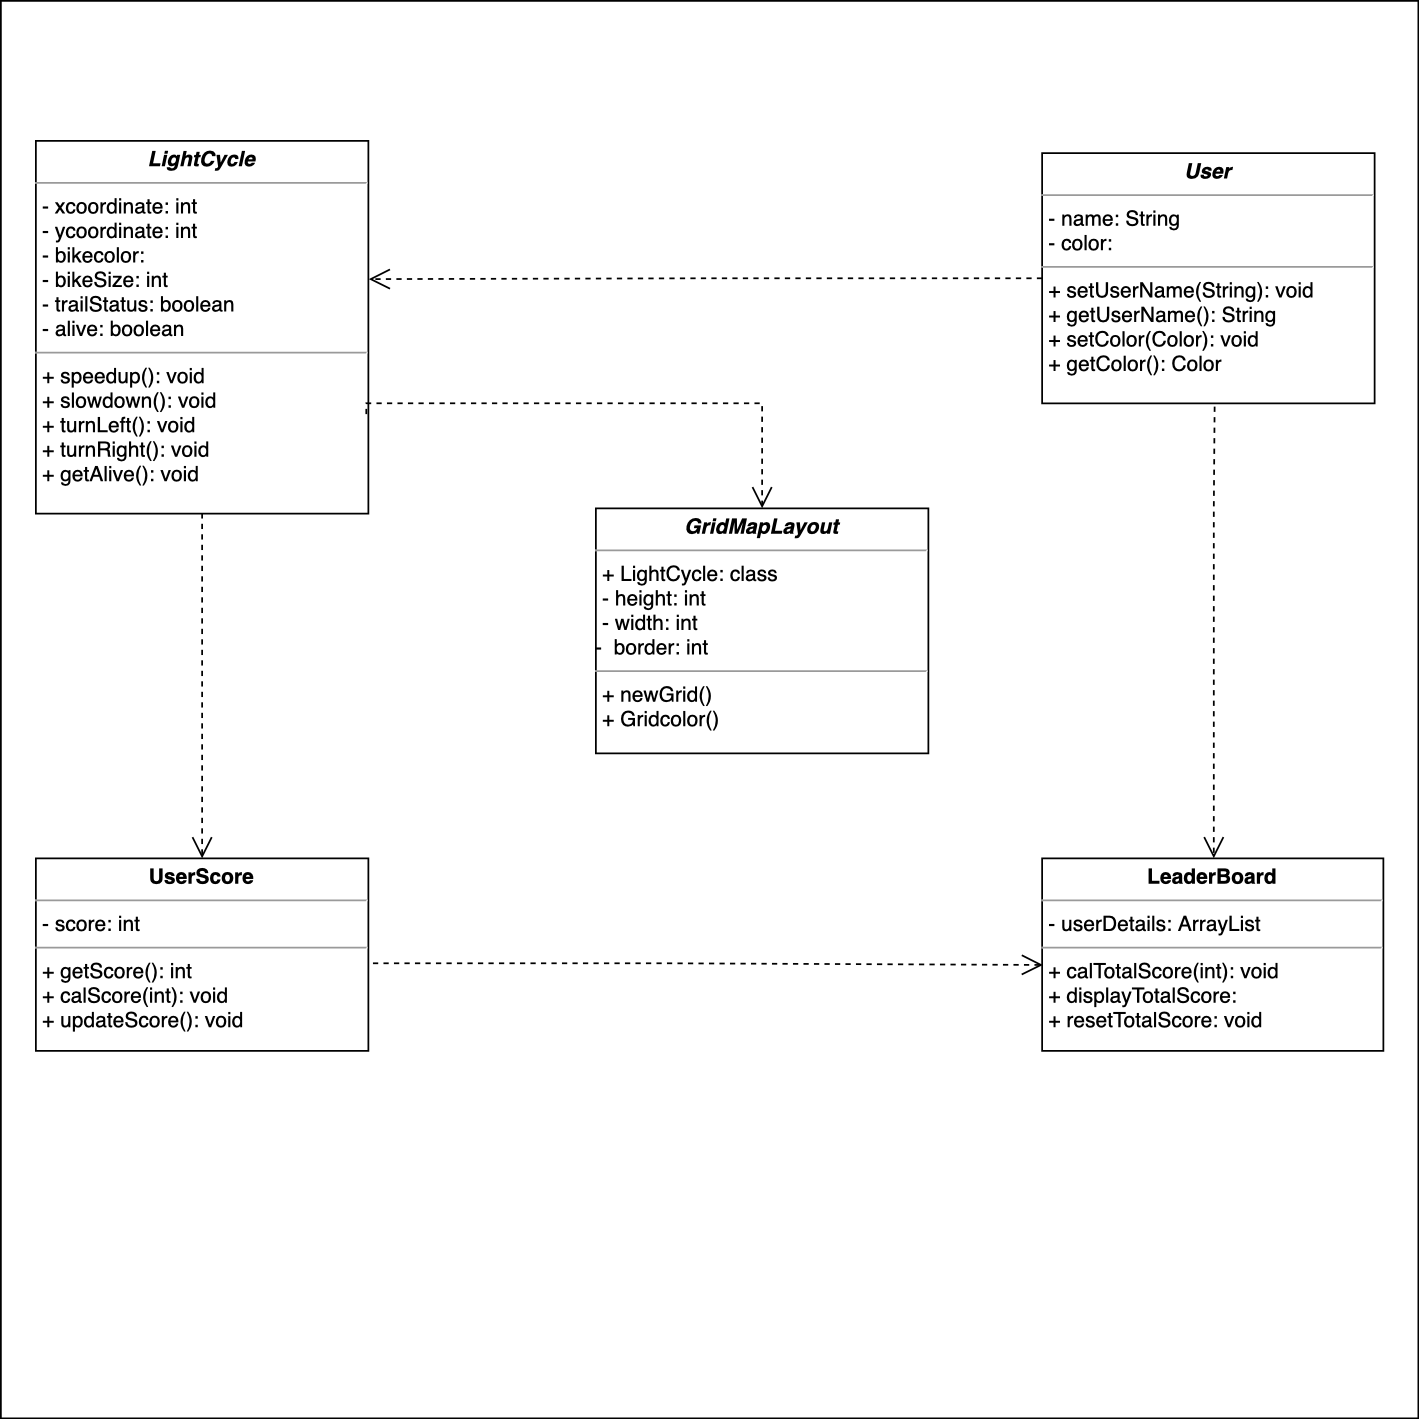

The diagram above was exported from draw.io. Its source (the exported page's mxGraphModel, read from the mxfile embedded in the PNG):
<mxGraphModel dx="915" dy="1001" grid="1" gridSize="10" guides="1" tooltips="1" connect="1" arrows="1" fold="1" page="1" pageScale="1" pageWidth="850" pageHeight="1100" background="#ffffff" math="0" shadow="0">
  <root>
    <mxCell id="0" />
    <mxCell id="1" parent="0" />
    <mxCell id="QXkUGm7DUNA_WTYffVvJ-6" value="" style="whiteSpace=wrap;html=1;aspect=fixed;" vertex="1" parent="1">
      <mxGeometry x="40" width="810" height="810" as="geometry" />
    </mxCell>
    <mxCell id="5d2195bd80daf111-12" value="&lt;p style=&quot;margin: 0px ; margin-top: 4px ; text-align: center&quot;&gt;&lt;b&gt;UserScore&lt;/b&gt;&lt;/p&gt;&lt;hr size=&quot;1&quot;&gt;&lt;p style=&quot;margin: 0px ; margin-left: 4px&quot;&gt;- score: int&lt;/p&gt;&lt;hr size=&quot;1&quot;&gt;&lt;p style=&quot;margin: 0px ; margin-left: 4px&quot;&gt;+ getScore(): int&lt;/p&gt;&lt;p style=&quot;margin: 0px ; margin-left: 4px&quot;&gt;+ calScore(int): void&lt;/p&gt;&lt;p style=&quot;margin: 0px ; margin-left: 4px&quot;&gt;+ updateScore(): void&lt;/p&gt;" style="verticalAlign=top;align=left;overflow=fill;fontSize=12;fontFamily=Helvetica;html=1;rounded=0;shadow=0;comic=0;labelBackgroundColor=none;strokeColor=#000000;strokeWidth=1;fillColor=#ffffff;" parent="1" vertex="1">
      <mxGeometry x="60" y="490" width="190" height="110" as="geometry" />
    </mxCell>
    <mxCell id="5d2195bd80daf111-15" value="&lt;p style=&quot;margin: 0px ; margin-top: 4px ; text-align: center&quot;&gt;&lt;i&gt;&lt;b&gt;GridMapLayout&lt;/b&gt;&lt;/i&gt;&lt;/p&gt;&lt;hr size=&quot;1&quot;&gt;&lt;p style=&quot;margin: 0px ; margin-left: 4px&quot;&gt;+ LightCycle: class&lt;br&gt;- height: int&lt;/p&gt;&lt;p style=&quot;margin: 0px ; margin-left: 4px&quot;&gt;- width: int&lt;/p&gt;- &amp;nbsp;border: int&lt;br&gt;&lt;hr size=&quot;1&quot;&gt;&lt;p style=&quot;margin: 0px ; margin-left: 4px&quot;&gt;+ newGrid()&lt;br&gt;+ Gridcolor()&lt;/p&gt;&lt;p style=&quot;margin: 0px ; margin-left: 4px&quot;&gt;&lt;br&gt;&lt;/p&gt;&lt;p style=&quot;margin: 0px ; margin-left: 4px&quot;&gt;&lt;br&gt;&lt;/p&gt;" style="verticalAlign=top;align=left;overflow=fill;fontSize=12;fontFamily=Helvetica;html=1;rounded=0;shadow=0;comic=0;labelBackgroundColor=none;strokeColor=#000000;strokeWidth=1;fillColor=#ffffff;" parent="1" vertex="1">
      <mxGeometry x="380" y="290" width="190" height="140" as="geometry" />
    </mxCell>
    <mxCell id="5d2195bd80daf111-18" value="&lt;p style=&quot;margin: 0px ; margin-top: 4px ; text-align: center&quot;&gt;&lt;i&gt;&lt;b&gt;LightCycle&lt;/b&gt;&lt;/i&gt;&lt;/p&gt;&lt;hr size=&quot;1&quot;&gt;&lt;p style=&quot;margin: 0px ; margin-left: 4px&quot;&gt;- xcoordinate: int&amp;nbsp;&lt;br&gt;- ycoordinate: int&amp;nbsp;&lt;/p&gt;&lt;p style=&quot;margin: 0px ; margin-left: 4px&quot;&gt;- bikecolor:&lt;/p&gt;&lt;p style=&quot;margin: 0px ; margin-left: 4px&quot;&gt;- bikeSize: int&lt;/p&gt;&lt;p style=&quot;margin: 0px ; margin-left: 4px&quot;&gt;- trailStatus: boolean&lt;/p&gt;&lt;p style=&quot;margin: 0px ; margin-left: 4px&quot;&gt;- alive: boolean&lt;/p&gt;&lt;hr size=&quot;1&quot;&gt;&lt;p style=&quot;margin: 0px ; margin-left: 4px&quot;&gt;+ speedup(): void&lt;/p&gt;&lt;p style=&quot;margin: 0px ; margin-left: 4px&quot;&gt;+ slowdown(): void&lt;/p&gt;&lt;p style=&quot;margin: 0px ; margin-left: 4px&quot;&gt;+ turnLeft(): void&lt;/p&gt;&lt;p style=&quot;margin: 0px ; margin-left: 4px&quot;&gt;+ turnRight(): void&lt;/p&gt;&lt;p style=&quot;margin: 0px ; margin-left: 4px&quot;&gt;+ getAlive(): void&lt;br&gt;&lt;/p&gt;" style="verticalAlign=top;align=left;overflow=fill;fontSize=12;fontFamily=Helvetica;html=1;rounded=0;shadow=0;comic=0;labelBackgroundColor=none;strokeColor=#000000;strokeWidth=1;fillColor=#ffffff;" parent="1" vertex="1">
      <mxGeometry x="60" y="80" width="190" height="213" as="geometry" />
    </mxCell>
    <mxCell id="5d2195bd80daf111-19" value="&lt;p style=&quot;margin: 0px ; margin-top: 4px ; text-align: center&quot;&gt;&lt;i&gt;&lt;b&gt;User&lt;/b&gt;&lt;/i&gt;&lt;/p&gt;&lt;hr size=&quot;1&quot;&gt;&lt;p style=&quot;margin: 0px ; margin-left: 4px&quot;&gt;- name: String&lt;br&gt;- color:&amp;nbsp;&lt;/p&gt;&lt;hr size=&quot;1&quot;&gt;&lt;p style=&quot;margin: 0px ; margin-left: 4px&quot;&gt;+ setUserName(String): void&lt;br&gt;+ getUserName(): String&lt;/p&gt;&lt;p style=&quot;margin: 0px ; margin-left: 4px&quot;&gt;+ setColor(Color): void&lt;/p&gt;&lt;p style=&quot;margin: 0px ; margin-left: 4px&quot;&gt;+ getColor(): Color&lt;/p&gt;" style="verticalAlign=top;align=left;overflow=fill;fontSize=12;fontFamily=Helvetica;html=1;rounded=0;shadow=0;comic=0;labelBackgroundColor=none;strokeColor=#000000;strokeWidth=1;fillColor=#ffffff;" parent="1" vertex="1">
      <mxGeometry x="635" y="87" width="190" height="143" as="geometry" />
    </mxCell>
    <mxCell id="5d2195bd80daf111-20" value="&lt;p style=&quot;margin: 0px ; margin-top: 4px ; text-align: center&quot;&gt;&lt;b&gt;LeaderBoard&lt;/b&gt;&lt;/p&gt;&lt;hr size=&quot;1&quot;&gt;&lt;p style=&quot;margin: 0px ; margin-left: 4px&quot;&gt;- userDetails: ArrayList&lt;/p&gt;&lt;hr size=&quot;1&quot;&gt;&lt;p style=&quot;margin: 0px ; margin-left: 4px&quot;&gt;+ calTotalScore(int): void&lt;/p&gt;&lt;p style=&quot;margin: 0px ; margin-left: 4px&quot;&gt;&lt;span style=&quot;font-size: 12px&quot;&gt;+ displayTotalScore:&lt;/span&gt;&lt;/p&gt;&lt;p style=&quot;margin: 0px ; margin-left: 4px&quot;&gt;&lt;span style=&quot;font-size: 12px&quot;&gt;+ resetTotalScore: void&lt;/span&gt;&lt;/p&gt;" style="verticalAlign=top;align=left;overflow=fill;fontSize=12;fontFamily=Helvetica;html=1;rounded=0;shadow=0;comic=0;labelBackgroundColor=none;strokeColor=#000000;strokeWidth=1;fillColor=#ffffff;" parent="1" vertex="1">
      <mxGeometry x="635" y="490" width="195" height="110" as="geometry" />
    </mxCell>
    <mxCell id="G95Xfmx6zPmAEeOnz1tK-3" style="edgeStyle=orthogonalEdgeStyle;rounded=0;html=1;dashed=1;labelBackgroundColor=none;startFill=0;endArrow=open;endFill=0;endSize=10;fontFamily=Verdana;fontSize=10;" parent="1" source="5d2195bd80daf111-19" edge="1">
      <mxGeometry relative="1" as="geometry">
        <Array as="points">
          <mxPoint x="443" y="159" />
          <mxPoint x="250" y="159" />
        </Array>
        <mxPoint x="400" y="140" as="sourcePoint" />
        <mxPoint x="250" y="159" as="targetPoint" />
      </mxGeometry>
    </mxCell>
    <mxCell id="G95Xfmx6zPmAEeOnz1tK-4" style="edgeStyle=orthogonalEdgeStyle;rounded=0;html=1;dashed=1;labelBackgroundColor=none;startFill=0;endArrow=open;endFill=0;endSize=10;fontFamily=Verdana;fontSize=10;exitX=0.994;exitY=0.734;exitDx=0;exitDy=0;exitPerimeter=0;entryX=0.5;entryY=0;entryDx=0;entryDy=0;" parent="1" source="5d2195bd80daf111-18" target="5d2195bd80daf111-15" edge="1">
      <mxGeometry relative="1" as="geometry">
        <Array as="points">
          <mxPoint x="249" y="230" />
          <mxPoint x="475" y="230" />
        </Array>
        <mxPoint x="340.2380952380952" y="229.95238095238096" as="sourcePoint" />
        <mxPoint x="450.2380952380952" y="229.95238095238096" as="targetPoint" />
      </mxGeometry>
    </mxCell>
    <mxCell id="G95Xfmx6zPmAEeOnz1tK-5" style="edgeStyle=orthogonalEdgeStyle;rounded=0;html=1;dashed=1;labelBackgroundColor=none;startFill=0;endArrow=open;endFill=0;endSize=10;fontFamily=Verdana;fontSize=10;exitX=1.014;exitY=0.545;exitDx=0;exitDy=0;exitPerimeter=0;entryX=0.002;entryY=0.554;entryDx=0;entryDy=0;entryPerimeter=0;" parent="1" source="5d2195bd80daf111-12" target="5d2195bd80daf111-20" edge="1">
      <mxGeometry relative="1" as="geometry">
        <Array as="points">
          <mxPoint x="420" y="550" />
        </Array>
        <mxPoint x="390.2380952380952" y="549.452380952381" as="sourcePoint" />
        <mxPoint x="630" y="549" as="targetPoint" />
      </mxGeometry>
    </mxCell>
    <mxCell id="G95Xfmx6zPmAEeOnz1tK-6" style="edgeStyle=orthogonalEdgeStyle;rounded=0;html=1;dashed=1;labelBackgroundColor=none;startFill=0;endArrow=open;endFill=0;endSize=10;fontFamily=Verdana;fontSize=10;exitX=0.519;exitY=1.013;exitDx=0;exitDy=0;exitPerimeter=0;" parent="1" source="5d2195bd80daf111-19" edge="1">
      <mxGeometry relative="1" as="geometry">
        <Array as="points">
          <mxPoint x="734" y="290" />
          <mxPoint x="733" y="290" />
        </Array>
        <mxPoint x="690.2380952380952" y="289.95238095238096" as="sourcePoint" />
        <mxPoint x="733" y="490" as="targetPoint" />
      </mxGeometry>
    </mxCell>
    <mxCell id="G95Xfmx6zPmAEeOnz1tK-7" style="edgeStyle=orthogonalEdgeStyle;rounded=0;html=1;dashed=1;labelBackgroundColor=none;startFill=0;endArrow=open;endFill=0;endSize=10;fontFamily=Verdana;fontSize=10;exitX=0.5;exitY=1;exitDx=0;exitDy=0;" parent="1" source="5d2195bd80daf111-18" target="5d2195bd80daf111-12" edge="1">
      <mxGeometry relative="1" as="geometry">
        <Array as="points" />
        <mxPoint x="440.2380952380952" y="179.95238095238096" as="sourcePoint" />
        <mxPoint x="550.2380952380952" y="179.95238095238096" as="targetPoint" />
      </mxGeometry>
    </mxCell>
  </root>
</mxGraphModel>